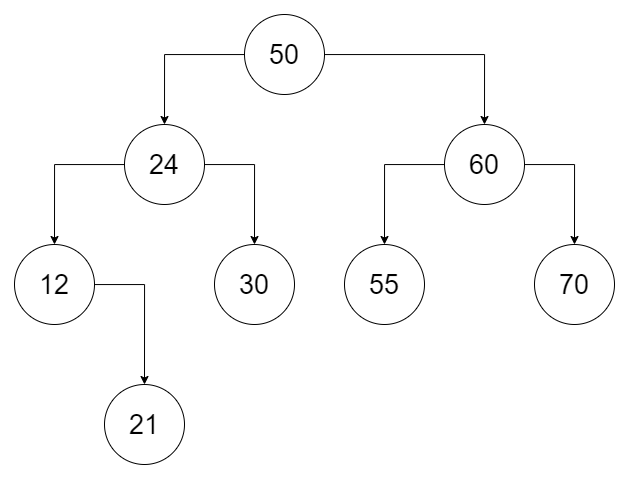

The diagram above was exported from draw.io. Its source (the exported page's mxGraphModel, read from the mxfile embedded in the PNG):
<mxGraphModel dx="1021" dy="541" grid="1" gridSize="10" guides="1" tooltips="1" connect="1" arrows="1" fold="1" page="1" pageScale="1" pageWidth="827" pageHeight="1169" math="0" shadow="0">
  <root>
    <mxCell id="0" />
    <mxCell id="1" parent="0" />
    <mxCell id="pzpmhGRHEMXr3vo7JZhe-9" style="edgeStyle=orthogonalEdgeStyle;rounded=0;orthogonalLoop=1;jettySize=auto;html=1;entryX=0.5;entryY=0;entryDx=0;entryDy=0;fontSize=27;" edge="1" parent="1" source="pzpmhGRHEMXr3vo7JZhe-2" target="pzpmhGRHEMXr3vo7JZhe-3">
      <mxGeometry relative="1" as="geometry" />
    </mxCell>
    <mxCell id="pzpmhGRHEMXr3vo7JZhe-10" style="edgeStyle=orthogonalEdgeStyle;rounded=0;orthogonalLoop=1;jettySize=auto;html=1;entryX=0.5;entryY=0;entryDx=0;entryDy=0;fontSize=27;" edge="1" parent="1" source="pzpmhGRHEMXr3vo7JZhe-2" target="pzpmhGRHEMXr3vo7JZhe-4">
      <mxGeometry relative="1" as="geometry" />
    </mxCell>
    <mxCell id="pzpmhGRHEMXr3vo7JZhe-2" value="&lt;font style=&quot;font-size: 27px&quot;&gt;50&lt;/font&gt;" style="ellipse;whiteSpace=wrap;html=1;aspect=fixed;" vertex="1" parent="1">
      <mxGeometry x="360" y="260" width="80" height="80" as="geometry" />
    </mxCell>
    <mxCell id="pzpmhGRHEMXr3vo7JZhe-11" style="edgeStyle=orthogonalEdgeStyle;rounded=0;orthogonalLoop=1;jettySize=auto;html=1;entryX=0.5;entryY=0;entryDx=0;entryDy=0;fontSize=27;" edge="1" parent="1" source="pzpmhGRHEMXr3vo7JZhe-3" target="pzpmhGRHEMXr3vo7JZhe-5">
      <mxGeometry relative="1" as="geometry" />
    </mxCell>
    <mxCell id="pzpmhGRHEMXr3vo7JZhe-12" style="edgeStyle=orthogonalEdgeStyle;rounded=0;orthogonalLoop=1;jettySize=auto;html=1;entryX=0.5;entryY=0;entryDx=0;entryDy=0;fontSize=27;" edge="1" parent="1" source="pzpmhGRHEMXr3vo7JZhe-3" target="pzpmhGRHEMXr3vo7JZhe-6">
      <mxGeometry relative="1" as="geometry" />
    </mxCell>
    <mxCell id="pzpmhGRHEMXr3vo7JZhe-3" value="&lt;font style=&quot;font-size: 27px&quot;&gt;24&lt;/font&gt;" style="ellipse;whiteSpace=wrap;html=1;aspect=fixed;" vertex="1" parent="1">
      <mxGeometry x="240" y="370" width="80" height="80" as="geometry" />
    </mxCell>
    <mxCell id="pzpmhGRHEMXr3vo7JZhe-16" value="" style="edgeStyle=orthogonalEdgeStyle;rounded=0;orthogonalLoop=1;jettySize=auto;html=1;fontSize=27;" edge="1" parent="1" source="pzpmhGRHEMXr3vo7JZhe-4" target="pzpmhGRHEMXr3vo7JZhe-15">
      <mxGeometry relative="1" as="geometry" />
    </mxCell>
    <mxCell id="pzpmhGRHEMXr3vo7JZhe-18" value="" style="edgeStyle=orthogonalEdgeStyle;rounded=0;orthogonalLoop=1;jettySize=auto;html=1;fontSize=27;" edge="1" parent="1" source="pzpmhGRHEMXr3vo7JZhe-4" target="pzpmhGRHEMXr3vo7JZhe-17">
      <mxGeometry relative="1" as="geometry" />
    </mxCell>
    <mxCell id="pzpmhGRHEMXr3vo7JZhe-4" value="&lt;font style=&quot;font-size: 27px&quot;&gt;60&lt;/font&gt;" style="ellipse;whiteSpace=wrap;html=1;aspect=fixed;" vertex="1" parent="1">
      <mxGeometry x="560" y="370" width="80" height="80" as="geometry" />
    </mxCell>
    <mxCell id="pzpmhGRHEMXr3vo7JZhe-19" style="edgeStyle=orthogonalEdgeStyle;rounded=0;orthogonalLoop=1;jettySize=auto;html=1;entryX=0.5;entryY=0;entryDx=0;entryDy=0;fontSize=27;" edge="1" parent="1" source="pzpmhGRHEMXr3vo7JZhe-5" target="pzpmhGRHEMXr3vo7JZhe-7">
      <mxGeometry relative="1" as="geometry" />
    </mxCell>
    <mxCell id="pzpmhGRHEMXr3vo7JZhe-5" value="&lt;font style=&quot;font-size: 27px&quot;&gt;12&lt;/font&gt;" style="ellipse;whiteSpace=wrap;html=1;aspect=fixed;" vertex="1" parent="1">
      <mxGeometry x="130" y="490" width="80" height="80" as="geometry" />
    </mxCell>
    <mxCell id="pzpmhGRHEMXr3vo7JZhe-6" value="&lt;span style=&quot;font-size: 27px&quot;&gt;30&lt;/span&gt;" style="ellipse;whiteSpace=wrap;html=1;aspect=fixed;" vertex="1" parent="1">
      <mxGeometry x="330" y="490" width="80" height="80" as="geometry" />
    </mxCell>
    <mxCell id="pzpmhGRHEMXr3vo7JZhe-7" value="&lt;span style=&quot;font-size: 27px&quot;&gt;21&lt;/span&gt;" style="ellipse;whiteSpace=wrap;html=1;aspect=fixed;" vertex="1" parent="1">
      <mxGeometry x="220" y="630" width="80" height="80" as="geometry" />
    </mxCell>
    <mxCell id="pzpmhGRHEMXr3vo7JZhe-15" value="&lt;font style=&quot;font-size: 27px&quot;&gt;55&lt;/font&gt;" style="ellipse;whiteSpace=wrap;html=1;aspect=fixed;" vertex="1" parent="1">
      <mxGeometry x="460" y="490" width="80" height="80" as="geometry" />
    </mxCell>
    <mxCell id="pzpmhGRHEMXr3vo7JZhe-17" value="&lt;font style=&quot;font-size: 27px&quot;&gt;70&lt;/font&gt;" style="ellipse;whiteSpace=wrap;html=1;aspect=fixed;" vertex="1" parent="1">
      <mxGeometry x="650" y="490" width="80" height="80" as="geometry" />
    </mxCell>
  </root>
</mxGraphModel>